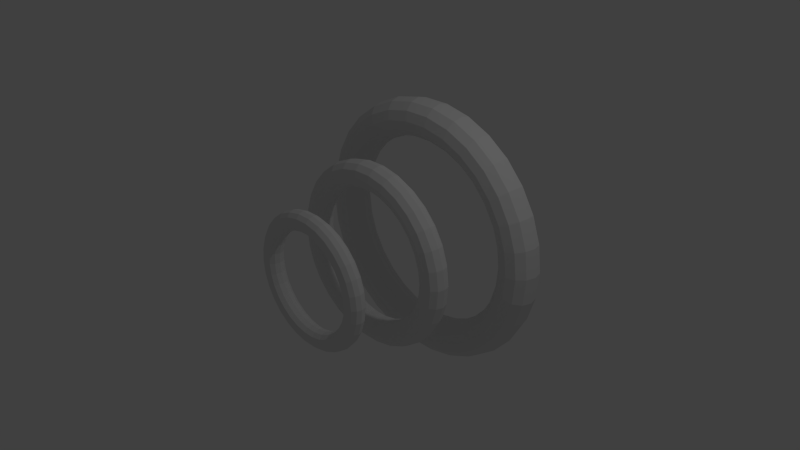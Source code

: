 # Source: sound.blend  (saved by Blender 2.76.0; exported with 4.5.12 LTS)
import bpy
from mathutils import Matrix  # noqa: F401  (used for matrix-valued properties, if any)

bpy.ops.wm.read_factory_settings(use_empty=True)
scene = bpy.context.scene
scene.name = 'Scene'

# ---- collections
col_collection_1 = bpy.data.collections.new('Collection 1'); scene.collection.children.link(col_collection_1)

# ---- world
world_world = bpy.data.worlds.new('World'); scene.world = world_world
world_world.color = (0.05088, 0.05088, 0.05088)
world_world.use_sun_shadow = False
world_world.sun_shadow_jitter_overblur = 0.0
world_world.cycles.sampling_method = 'MANUAL'
world_world.cycles.sample_map_resolution = 256

# ---- cameras
cam_camera = bpy.data.cameras.new('Camera')
cam_camera.clip_end = 100.0
cam_camera.lens = 35.0
cam_camera.sensor_width = 32.0
cam_camera.sensor_height = 18.0
cam_camera.ortho_scale = 7.314
cam_camera.dof.focus_distance = 0.0
cam_camera.dof.aperture_fstop = 128.0

# ---- lights
light_lamp = bpy.data.lights.new('Lamp', 'POINT')
light_lamp.transmission_factor = 0.0
light_lamp.cutoff_distance = 30.0
light_lamp.energy = 100.0
light_lamp.shadow_buffer_clip_start = 1.001
light_lamp.shadow_soft_size = 0.1
light_lamp.shadow_maximum_resolution = 0.006
light_lamp.use_absolute_resolution = True
light_lamp.cycles.use_multiple_importance_sampling = False

# ---- meshes
me_torus = bpy.data.meshes.new('Torus')
me_torus.from_pydata([(1.84, -3.258e-07, -2.0), (1.805, -3.258e-07, -1.87), (1.71, -3.258e-07, -1.775), (1.58, -3.258e-07, -1.74), (1.45, -3.258e-07, -1.775), (1.355, -3.258e-07, -1.87), (1.32, -3.258e-07, -2.0), (1.355, -3.258e-07, -2.13), (1.45, -3.258e-07, -2.225), (1.58, -3.258e-07, -2.26), (1.71, -3.258e-07, -2.225), (1.805, -3.258e-07, -2.13), (1.8, 0.3826, -2.0), (1.766, 0.3753, -1.87), (1.673, 0.3555, -1.775), (1.545, 0.3285, -1.74), (1.418, 0.3015, -1.775), (1.325, 0.2817, -1.87), (1.291, 0.2744, -2.0), (1.325, 0.2817, -2.13), (1.418, 0.3015, -2.225), (1.545, 0.3285, -2.26), (1.673, 0.3555, -2.225), (1.766, 0.3753, -2.13), (1.681, 0.7484, -2.0), (1.649, 0.7342, -1.87), (1.562, 0.6955, -1.775), (1.443, 0.6426, -1.74), (1.325, 0.5898, -1.775), (1.238, 0.5511, -1.87), (1.206, 0.5369, -2.0), (1.238, 0.5511, -2.13), (1.325, 0.5898, -2.225), (1.443, 0.6426, -2.26), (1.562, 0.6955, -2.225), (1.649, 0.7342, -2.13), (1.489, 1.082, -2.0), (1.46, 1.061, -1.87), (1.383, 1.005, -1.775), (1.278, 0.9287, -1.74), (1.173, 0.8523, -1.775), (1.096, 0.7964, -1.87), (1.068, 0.7759, -2.0), (1.096, 0.7964, -2.13), (1.173, 0.8523, -2.225), (1.278, 0.9287, -2.26), (1.383, 1.005, -2.225), (1.46, 1.061, -2.13), (1.231, 1.367, -2.0), (1.208, 1.342, -1.87), (1.144, 1.271, -1.775), (1.057, 1.174, -1.74), (0.9702, 1.078, -1.775), (0.9066, 1.007, -1.87), (0.8833, 0.981, -2.0), (0.9066, 1.007, -2.13), (0.9702, 1.078, -2.225), (1.057, 1.174, -2.26), (1.144, 1.271, -2.225), (1.208, 1.342, -2.13), (0.92, 1.593, -2.0), (0.9026, 1.563, -1.87), (0.855, 1.481, -1.775), (0.79, 1.368, -1.74), (0.725, 1.256, -1.775), (0.6774, 1.173, -1.87), (0.66, 1.143, -2.0), (0.6774, 1.173, -2.13), (0.725, 1.256, -2.225), (0.79, 1.368, -2.26), (0.855, 1.481, -2.225), (0.9026, 1.563, -2.13), (0.5686, 1.75, -2.0), (0.5578, 1.717, -1.87), (0.5284, 1.626, -1.775), (0.4882, 1.503, -1.74), (0.4481, 1.379, -1.775), (0.4187, 1.289, -1.87), (0.4079, 1.255, -2.0), (0.4187, 1.289, -2.13), (0.4481, 1.379, -2.225), (0.4882, 1.503, -2.26), (0.5284, 1.626, -2.225), (0.5578, 1.717, -2.13), (0.1923, 1.83, -2.0), (0.1887, 1.795, -1.87), (0.1787, 1.701, -1.775), (0.1652, 1.571, -1.74), (0.1516, 1.442, -1.775), (0.1416, 1.347, -1.87), (0.138, 1.313, -2.0), (0.1416, 1.347, -2.13), (0.1516, 1.442, -2.225), (0.1652, 1.571, -2.26), (0.1787, 1.701, -2.225), (0.1887, 1.795, -2.13), (-0.1923, 1.83, -2.0), (-0.1887, 1.795, -1.87), (-0.1787, 1.701, -1.775), (-0.1652, 1.571, -1.74), (-0.1516, 1.442, -1.775), (-0.1416, 1.347, -1.87), (-0.138, 1.313, -2.0), (-0.1416, 1.347, -2.13), (-0.1516, 1.442, -2.225), (-0.1652, 1.571, -2.26), (-0.1787, 1.701, -2.225), (-0.1887, 1.795, -2.13), (-0.5686, 1.75, -2.0), (-0.5578, 1.717, -1.87), (-0.5284, 1.626, -1.775), (-0.4882, 1.503, -1.74), (-0.4481, 1.379, -1.775), (-0.4187, 1.289, -1.87), (-0.4079, 1.255, -2.0), (-0.4187, 1.289, -2.13), (-0.4481, 1.379, -2.225), (-0.4882, 1.503, -2.26), (-0.5284, 1.626, -2.225), (-0.5578, 1.717, -2.13), (-0.92, 1.593, -2.0), (-0.9026, 1.563, -1.87), (-0.855, 1.481, -1.775), (-0.79, 1.368, -1.74), (-0.725, 1.256, -1.775), (-0.6774, 1.173, -1.87), (-0.66, 1.143, -2.0), (-0.6774, 1.173, -2.13), (-0.725, 1.256, -2.225), (-0.79, 1.368, -2.26), (-0.855, 1.481, -2.225), (-0.9026, 1.563, -2.13), (-1.231, 1.367, -2.0), (-1.208, 1.342, -1.87), (-1.144, 1.271, -1.775), (-1.057, 1.174, -1.74), (-0.9702, 1.078, -1.775), (-0.9066, 1.007, -1.87), (-0.8833, 0.981, -2.0), (-0.9066, 1.007, -2.13), (-0.9702, 1.078, -2.225), (-1.057, 1.174, -2.26), (-1.144, 1.271, -2.225), (-1.208, 1.342, -2.13), (-1.489, 1.082, -2.0), (-1.46, 1.061, -1.87), (-1.383, 1.005, -1.775), (-1.278, 0.9287, -1.74), (-1.173, 0.8523, -1.775), (-1.096, 0.7964, -1.87), (-1.068, 0.7759, -2.0), (-1.096, 0.7964, -2.13), (-1.173, 0.8523, -2.225), (-1.278, 0.9287, -2.26), (-1.383, 1.005, -2.225), (-1.46, 1.061, -2.13), (-1.681, 0.7484, -2.0), (-1.649, 0.7342, -1.87), (-1.562, 0.6955, -1.775), (-1.443, 0.6426, -1.74), (-1.325, 0.5898, -1.775), (-1.238, 0.5511, -1.87), (-1.206, 0.5369, -2.0), (-1.238, 0.5511, -2.13), (-1.325, 0.5898, -2.225), (-1.443, 0.6426, -2.26), (-1.562, 0.6955, -2.225), (-1.649, 0.7342, -2.13), (-1.8, 0.3826, -2.0), (-1.766, 0.3753, -1.87), (-1.673, 0.3555, -1.775), (-1.545, 0.3285, -1.74), (-1.418, 0.3015, -1.775), (-1.325, 0.2817, -1.87), (-1.291, 0.2744, -2.0), (-1.325, 0.2817, -2.13), (-1.418, 0.3015, -2.225), (-1.545, 0.3285, -2.26), (-1.673, 0.3555, -2.225), (-1.766, 0.3753, -2.13), (-1.84, -1.65e-07, -2.0), (-1.805, -1.68e-07, -1.87), (-1.71, -1.763e-07, -1.775), (-1.58, -1.877e-07, -1.74), (-1.45, -1.991e-07, -1.775), (-1.355, -2.074e-07, -1.87), (-1.32, -2.104e-07, -2.0), (-1.355, -2.074e-07, -2.13), (-1.45, -1.991e-07, -2.225), (-1.58, -1.877e-07, -2.26), (-1.71, -1.763e-07, -2.225), (-1.805, -1.68e-07, -2.13), (-1.8, -0.3826, -2.0), (-1.766, -0.3753, -1.87), (-1.673, -0.3555, -1.775), (-1.545, -0.3285, -1.74), (-1.418, -0.3015, -1.775), (-1.325, -0.2817, -1.87), (-1.291, -0.2744, -2.0), (-1.325, -0.2817, -2.13), (-1.418, -0.3015, -2.225), (-1.545, -0.3285, -2.26), (-1.673, -0.3555, -2.225), (-1.766, -0.3753, -2.13), (-1.681, -0.7484, -2.0), (-1.649, -0.7342, -1.87), (-1.562, -0.6955, -1.775), (-1.443, -0.6426, -1.74), (-1.325, -0.5898, -1.775), (-1.238, -0.5511, -1.87), (-1.206, -0.5369, -2.0), (-1.238, -0.5511, -2.13), (-1.325, -0.5898, -2.225), (-1.443, -0.6426, -2.26), (-1.562, -0.6955, -2.225), (-1.649, -0.7342, -2.13), (-1.489, -1.082, -2.0), (-1.46, -1.061, -1.87), (-1.383, -1.005, -1.775), (-1.278, -0.9287, -1.74), (-1.173, -0.8523, -1.775), (-1.096, -0.7964, -1.87), (-1.068, -0.7759, -2.0), (-1.096, -0.7964, -2.13), (-1.173, -0.8523, -2.225), (-1.278, -0.9287, -2.26), (-1.383, -1.005, -2.225), (-1.46, -1.061, -2.13), (-1.231, -1.367, -2.0), (-1.208, -1.342, -1.87), (-1.144, -1.271, -1.775), (-1.057, -1.174, -1.74), (-0.9702, -1.078, -1.775), (-0.9066, -1.007, -1.87), (-0.8833, -0.981, -2.0), (-0.9066, -1.007, -2.13), (-0.9702, -1.078, -2.225), (-1.057, -1.174, -2.26), (-1.144, -1.271, -2.225), (-1.208, -1.342, -2.13), (-0.92, -1.593, -2.0), (-0.9026, -1.563, -1.87), (-0.855, -1.481, -1.775), (-0.79, -1.368, -1.74), (-0.725, -1.256, -1.775), (-0.6774, -1.173, -1.87), (-0.66, -1.143, -2.0), (-0.6774, -1.173, -2.13), (-0.725, -1.256, -2.225), (-0.79, -1.368, -2.26), (-0.855, -1.481, -2.225), (-0.9026, -1.563, -2.13), (-0.5686, -1.75, -2.0), (-0.5578, -1.717, -1.87), (-0.5284, -1.626, -1.775), (-0.4882, -1.503, -1.74), (-0.4481, -1.379, -1.775), (-0.4187, -1.289, -1.87), (-0.4079, -1.255, -2.0), (-0.4187, -1.289, -2.13), (-0.4481, -1.379, -2.225), (-0.4882, -1.503, -2.26), (-0.5284, -1.626, -2.225), (-0.5578, -1.717, -2.13), (-0.1923, -1.83, -2.0), (-0.1887, -1.795, -1.87), (-0.1787, -1.701, -1.775), (-0.1652, -1.571, -1.74), (-0.1516, -1.442, -1.775), (-0.1416, -1.347, -1.87), (-0.138, -1.313, -2.0), (-0.1416, -1.347, -2.13), (-0.1516, -1.442, -2.225), (-0.1652, -1.571, -2.26), (-0.1787, -1.701, -2.225), (-0.1887, -1.795, -2.13), (0.1923, -1.83, -2.0), (0.1887, -1.795, -1.87), (0.1787, -1.701, -1.775), (0.1652, -1.571, -1.74), (0.1516, -1.442, -1.775), (0.1416, -1.347, -1.87), (0.138, -1.313, -2.0), (0.1416, -1.347, -2.13), (0.1516, -1.442, -2.225), (0.1652, -1.571, -2.26), (0.1787, -1.701, -2.225), (0.1887, -1.795, -2.13), (0.5686, -1.75, -2.0), (0.5578, -1.717, -1.87), (0.5284, -1.626, -1.775), (0.4882, -1.503, -1.74), (0.4481, -1.379, -1.775), (0.4187, -1.289, -1.87), (0.4079, -1.255, -2.0), (0.4187, -1.289, -2.13), (0.4481, -1.379, -2.225), (0.4882, -1.503, -2.26), (0.5284, -1.626, -2.225), (0.5578, -1.717, -2.13), (0.92, -1.593, -2.0), (0.9026, -1.563, -1.87), (0.855, -1.481, -1.775), (0.79, -1.368, -1.74), (0.725, -1.256, -1.775), (0.6774, -1.173, -1.87), (0.66, -1.143, -2.0), (0.6774, -1.173, -2.13), (0.725, -1.256, -2.225), (0.79, -1.368, -2.26), (0.855, -1.481, -2.225), (0.9026, -1.563, -2.13), (1.231, -1.367, -2.0), (1.208, -1.342, -1.87), (1.144, -1.271, -1.775), (1.057, -1.174, -1.74), (0.9702, -1.078, -1.775), (0.9066, -1.007, -1.87), (0.8833, -0.981, -2.0), (0.9066, -1.007, -2.13), (0.9702, -1.078, -2.225), (1.057, -1.174, -2.26), (1.144, -1.271, -2.225), (1.208, -1.342, -2.13), (1.489, -1.082, -2.0), (1.46, -1.061, -1.87), (1.383, -1.005, -1.775), (1.278, -0.9287, -1.74), (1.173, -0.8523, -1.775), (1.096, -0.7964, -1.87), (1.068, -0.7759, -2.0), (1.096, -0.7964, -2.13), (1.173, -0.8523, -2.225), (1.278, -0.9287, -2.26), (1.383, -1.005, -2.225), (1.46, -1.061, -2.13), (1.681, -0.7484, -2.0), (1.649, -0.7342, -1.87), (1.562, -0.6955, -1.775), (1.443, -0.6426, -1.74), (1.325, -0.5898, -1.775), (1.238, -0.5511, -1.87), (1.206, -0.5369, -2.0), (1.238, -0.5511, -2.13), (1.325, -0.5898, -2.225), (1.443, -0.6426, -2.26), (1.562, -0.6955, -2.225), (1.649, -0.7342, -2.13), (1.8, -0.3826, -2.0), (1.766, -0.3753, -1.87), (1.673, -0.3555, -1.775), (1.545, -0.3285, -1.74), (1.418, -0.3015, -1.775), (1.325, -0.2817, -1.87), (1.291, -0.2744, -2.0), (1.325, -0.2817, -2.13), (1.418, -0.3015, -2.225), (1.545, -0.3285, -2.26), (1.673, -0.3555, -2.225), (1.766, -0.3753, -2.13), (1.27, -1.629e-07, -1.0), (1.246, -1.629e-07, -0.9103), (1.18, -1.629e-07, -0.8446), (1.09, -1.629e-07, -0.8206), (1.001, -1.629e-07, -0.8446), (0.9348, -1.629e-07, -0.9103), (0.9108, -1.629e-07, -1.0), (0.9348, -1.629e-07, -1.09), (1.001, -1.629e-07, -1.155), (1.09, -1.629e-07, -1.179), (1.18, -1.629e-07, -1.155), (1.246, -1.629e-07, -1.09), (1.242, 0.264, -1.0), (1.218, 0.259, -0.9103), (1.154, 0.2453, -0.8446), (1.066, 0.2267, -0.8206), (0.9786, 0.208, -0.8446), (0.9144, 0.1944, -0.9103), (0.8909, 0.1894, -1.0), (0.9144, 0.1944, -1.09), (0.9786, 0.208, -1.155), (1.066, 0.2267, -1.179), (1.154, 0.2453, -1.155), (1.218, 0.259, -1.09), (1.16, 0.5164, -1.0), (1.138, 0.5066, -0.9103), (1.078, 0.4799, -0.8446), (0.9959, 0.4434, -0.8206), (0.914, 0.4069, -0.8446), (0.854, 0.3802, -0.9103), (0.8321, 0.3705, -1.0), (0.854, 0.3802, -1.09), (0.914, 0.4069, -1.155), (0.9959, 0.4434, -1.179), (1.078, 0.4799, -1.155), (1.138, 0.5066, -1.09), (1.027, 0.7463, -1.0), (1.008, 0.7321, -0.9103), (0.9546, 0.6935, -0.8446), (0.882, 0.6408, -0.8206), (0.8094, 0.5881, -0.8446), (0.7563, 0.5495, -0.9103), (0.7369, 0.5354, -1.0), (0.7563, 0.5495, -1.09), (0.8094, 0.5881, -1.155), (0.882, 0.6408, -1.179), (0.9546, 0.6935, -1.155), (1.008, 0.7321, -1.09), (0.8495, 0.9435, -1.0), (0.8334, 0.9256, -0.9103), (0.7895, 0.8768, -0.8446), (0.7295, 0.8102, -0.8206), (0.6695, 0.7435, -0.8446), (0.6255, 0.6947, -0.9103), (0.6094, 0.6769, -1.0), (0.6255, 0.6947, -1.09), (0.6695, 0.7435, -1.155), (0.7295, 0.8102, -1.179), (0.7895, 0.8768, -1.155), (0.8334, 0.9256, -1.09), (0.6348, 1.1, -1.0), (0.6228, 1.079, -0.9103), (0.59, 1.022, -0.8446), (0.5451, 0.9441, -0.8206), (0.5003, 0.8665, -0.8446), (0.4674, 0.8096, -0.9103), (0.4554, 0.7888, -1.0), (0.4674, 0.8096, -1.09), (0.5003, 0.8665, -1.155), (0.5451, 0.9441, -1.179), (0.59, 1.022, -1.155), (0.6228, 1.079, -1.09), (0.3923, 1.207, -1.0), (0.3849, 1.185, -0.9103), (0.3646, 1.122, -0.8446), (0.3369, 1.037, -0.8206), (0.3092, 0.9515, -0.8446), (0.2889, 0.8891, -0.9103), (0.2815, 0.8662, -1.0), (0.2889, 0.8891, -1.09), (0.3092, 0.9515, -1.155), (0.3369, 1.037, -1.179), (0.3646, 1.122, -1.155), (0.3849, 1.185, -1.09), (0.1327, 1.263, -1.0), (0.1302, 1.239, -0.9103), (0.1233, 1.173, -0.8446), (0.114, 1.084, -0.8206), (0.1046, 0.995, -0.8446), (0.09772, 0.9297, -0.9103), (0.0952, 0.9058, -1.0), (0.09772, 0.9297, -1.09), (0.1046, 0.995, -1.155), (0.114, 1.084, -1.179), (0.1233, 1.173, -1.155), (0.1302, 1.239, -1.09), (-0.1327, 1.263, -1.0), (-0.1302, 1.239, -0.9103), (-0.1233, 1.173, -0.8446), (-0.114, 1.084, -0.8206), (-0.1046, 0.995, -0.8446), (-0.09772, 0.9297, -0.9103), (-0.0952, 0.9058, -1.0), (-0.09772, 0.9297, -1.09), (-0.1046, 0.995, -1.155), (-0.114, 1.084, -1.179), (-0.1233, 1.173, -1.155), (-0.1302, 1.239, -1.09), (-0.3923, 1.207, -1.0), (-0.3849, 1.185, -0.9103), (-0.3646, 1.122, -0.8446), (-0.3369, 1.037, -0.8206), (-0.3092, 0.9515, -0.8446), (-0.2889, 0.8891, -0.9103), (-0.2815, 0.8662, -1.0), (-0.2889, 0.8891, -1.09), (-0.3092, 0.9515, -1.155), (-0.3369, 1.037, -1.179), (-0.3646, 1.122, -1.155), (-0.3849, 1.185, -1.09), (-0.6348, 1.1, -1.0), (-0.6228, 1.079, -0.9103), (-0.59, 1.022, -0.8446), (-0.5451, 0.9441, -0.8206), (-0.5003, 0.8665, -0.8446), (-0.4674, 0.8096, -0.9103), (-0.4554, 0.7888, -1.0), (-0.4674, 0.8096, -1.09), (-0.5003, 0.8665, -1.155), (-0.5451, 0.9441, -1.179), (-0.59, 1.022, -1.155), (-0.6228, 1.079, -1.09), (-0.8495, 0.9435, -1.0), (-0.8334, 0.9256, -0.9103), (-0.7895, 0.8768, -0.8446), (-0.7295, 0.8102, -0.8206), (-0.6695, 0.7435, -0.8446), (-0.6255, 0.6947, -0.9103), (-0.6094, 0.6769, -1.0), (-0.6255, 0.6947, -1.09), (-0.6695, 0.7435, -1.155), (-0.7295, 0.8102, -1.179), (-0.7895, 0.8768, -1.155), (-0.8334, 0.9256, -1.09), (-1.027, 0.7463, -1.0), (-1.008, 0.7321, -0.9103), (-0.9546, 0.6935, -0.8446), (-0.882, 0.6408, -0.8206), (-0.8094, 0.5881, -0.8446), (-0.7563, 0.5495, -0.9103), (-0.7369, 0.5354, -1.0), (-0.7563, 0.5495, -1.09), (-0.8094, 0.5881, -1.155), (-0.882, 0.6408, -1.179), (-0.9546, 0.6935, -1.155), (-1.008, 0.7321, -1.09), (-1.16, 0.5164, -1.0), (-1.138, 0.5066, -0.9103), (-1.078, 0.4799, -0.8446), (-0.9959, 0.4434, -0.8206), (-0.914, 0.4069, -0.8446), (-0.854, 0.3802, -0.9103), (-0.8321, 0.3705, -1.0), (-0.854, 0.3802, -1.09), (-0.914, 0.4069, -1.155), (-0.9959, 0.4434, -1.179), (-1.078, 0.4799, -1.155), (-1.138, 0.5066, -1.09), (-1.242, 0.264, -1.0), (-1.218, 0.259, -0.9103), (-1.154, 0.2453, -0.8446), (-1.066, 0.2267, -0.8206), (-0.9786, 0.208, -0.8446), (-0.9144, 0.1944, -0.9103), (-0.8909, 0.1894, -1.0), (-0.9144, 0.1944, -1.09), (-0.9786, 0.208, -1.155), (-1.066, 0.2267, -1.179), (-1.154, 0.2453, -1.155), (-1.218, 0.259, -1.09), (-1.27, -5.193e-08, -1.0), (-1.246, -5.403e-08, -0.9103), (-1.18, -5.977e-08, -0.8446), (-1.09, -6.761e-08, -0.8206), (-1.001, -7.545e-08, -0.8446), (-0.9348, -8.119e-08, -0.9103), (-0.9108, -8.33e-08, -1.0), (-0.9348, -8.119e-08, -1.09), (-1.001, -7.545e-08, -1.155), (-1.09, -6.761e-08, -1.179), (-1.18, -5.977e-08, -1.155), (-1.246, -5.403e-08, -1.09), (-1.242, -0.264, -1.0), (-1.218, -0.259, -0.9103), (-1.154, -0.2453, -0.8446), (-1.066, -0.2267, -0.8206), (-0.9786, -0.208, -0.8446), (-0.9144, -0.1944, -0.9103), (-0.8909, -0.1894, -1.0), (-0.9144, -0.1944, -1.09), (-0.9786, -0.208, -1.155), (-1.066, -0.2267, -1.179), (-1.154, -0.2453, -1.155), (-1.218, -0.259, -1.09), (-1.16, -0.5164, -1.0), (-1.138, -0.5066, -0.9103), (-1.078, -0.4799, -0.8446), (-0.9959, -0.4434, -0.8206), (-0.914, -0.4069, -0.8446), (-0.854, -0.3802, -0.9103), (-0.8321, -0.3705, -1.0), (-0.854, -0.3802, -1.09), (-0.914, -0.4069, -1.155), (-0.9959, -0.4434, -1.179), (-1.078, -0.4799, -1.155), (-1.138, -0.5066, -1.09), (-1.027, -0.7463, -1.0), (-1.008, -0.7321, -0.9103), (-0.9546, -0.6935, -0.8446), (-0.882, -0.6408, -0.8206), (-0.8094, -0.5881, -0.8446), (-0.7563, -0.5495, -0.9103), (-0.7369, -0.5354, -1.0), (-0.7563, -0.5495, -1.09), (-0.8094, -0.5881, -1.155), (-0.882, -0.6408, -1.179), (-0.9546, -0.6935, -1.155), (-1.008, -0.7321, -1.09), (-0.8495, -0.9435, -1.0), (-0.8334, -0.9256, -0.9103), (-0.7895, -0.8768, -0.8446), (-0.7295, -0.8102, -0.8206), (-0.6695, -0.7435, -0.8446), (-0.6255, -0.6947, -0.9103), (-0.6094, -0.6769, -1.0), (-0.6255, -0.6947, -1.09), (-0.6695, -0.7435, -1.155), (-0.7295, -0.8102, -1.179), (-0.7895, -0.8768, -1.155), (-0.8334, -0.9256, -1.09), (-0.6348, -1.1, -1.0), (-0.6228, -1.079, -0.9103), (-0.59, -1.022, -0.8446), (-0.5451, -0.9441, -0.8206), (-0.5003, -0.8665, -0.8446), (-0.4674, -0.8096, -0.9103), (-0.4554, -0.7888, -1.0), (-0.4674, -0.8096, -1.09), (-0.5003, -0.8665, -1.155), (-0.5451, -0.9441, -1.179), (-0.59, -1.022, -1.155), (-0.6228, -1.079, -1.09), (-0.3923, -1.207, -1.0), (-0.3849, -1.185, -0.9103), (-0.3646, -1.122, -0.8446), (-0.3369, -1.037, -0.8206), (-0.3092, -0.9515, -0.8446), (-0.2889, -0.8891, -0.9103), (-0.2815, -0.8662, -1.0), (-0.2889, -0.8891, -1.09), (-0.3092, -0.9515, -1.155), (-0.3369, -1.037, -1.179), (-0.3646, -1.122, -1.155), (-0.3849, -1.185, -1.09), (-0.1327, -1.263, -1.0), (-0.1302, -1.239, -0.9103), (-0.1233, -1.173, -0.8446), (-0.114, -1.084, -0.8206), (-0.1046, -0.995, -0.8446), (-0.09772, -0.9297, -0.9103), (-0.0952, -0.9058, -1.0), (-0.09772, -0.9297, -1.09), (-0.1046, -0.995, -1.155), (-0.114, -1.084, -1.179), (-0.1233, -1.173, -1.155), (-0.1302, -1.239, -1.09), (0.1327, -1.263, -1.0), (0.1302, -1.239, -0.9103), (0.1233, -1.173, -0.8446), (0.114, -1.084, -0.8206), (0.1046, -0.995, -0.8446), (0.09772, -0.9297, -0.9103), (0.0952, -0.9058, -1.0), (0.09772, -0.9297, -1.09), (0.1046, -0.995, -1.155), (0.114, -1.084, -1.179), (0.1233, -1.173, -1.155), (0.1302, -1.239, -1.09), (0.3923, -1.207, -1.0), (0.3849, -1.185, -0.9103), (0.3646, -1.122, -0.8446), (0.3369, -1.037, -0.8206), (0.3092, -0.9515, -0.8446), (0.2889, -0.8891, -0.9103), (0.2815, -0.8662, -1.0), (0.2889, -0.8891, -1.09), (0.3092, -0.9515, -1.155), (0.3369, -1.037, -1.179), (0.3646, -1.122, -1.155), (0.3849, -1.185, -1.09), (0.6348, -1.1, -1.0), (0.6228, -1.079, -0.9103), (0.59, -1.022, -0.8446), (0.5451, -0.9441, -0.8206), (0.5003, -0.8665, -0.8446), (0.4674, -0.8096, -0.9103), (0.4554, -0.7888, -1.0), (0.4674, -0.8096, -1.09), (0.5003, -0.8665, -1.155), (0.5451, -0.9441, -1.179), (0.59, -1.022, -1.155), (0.6228, -1.079, -1.09), (0.8495, -0.9435, -1.0), (0.8334, -0.9256, -0.9103), (0.7895, -0.8768, -0.8446), (0.7295, -0.8102, -0.8206), (0.6695, -0.7435, -0.8446), (0.6255, -0.6947, -0.9103), (0.6094, -0.6769, -1.0), (0.6255, -0.6947, -1.09), (0.6695, -0.7435, -1.155), (0.7295, -0.8102, -1.179), (0.7895, -0.8768, -1.155), (0.8334, -0.9256, -1.09), (1.027, -0.7463, -1.0), (1.008, -0.7321, -0.9103), (0.9546, -0.6935, -0.8446), (0.882, -0.6408, -0.8206), (0.8094, -0.5881, -0.8446), (0.7563, -0.5495, -0.9103), (0.7369, -0.5354, -1.0), (0.7563, -0.5495, -1.09), (0.8094, -0.5881, -1.155), (0.882, -0.6408, -1.179), (0.9546, -0.6935, -1.155), (1.008, -0.7321, -1.09), (1.16, -0.5164, -1.0), (1.138, -0.5066, -0.9103), (1.078, -0.4799, -0.8446), (0.9959, -0.4434, -0.8206), (0.914, -0.4069, -0.8446), (0.854, -0.3802, -0.9103), (0.8321, -0.3705, -1.0), (0.854, -0.3802, -1.09), (0.914, -0.4069, -1.155), (0.9959, -0.4434, -1.179), (1.078, -0.4799, -1.155), (1.138, -0.5066, -1.09), (1.242, -0.264, -1.0), (1.218, -0.259, -0.9103), (1.154, -0.2453, -0.8446), (1.066, -0.2267, -0.8206), (0.9786, -0.208, -0.8446), (0.9144, -0.1944, -0.9103), (0.8909, -0.1894, -1.0), (0.9144, -0.1944, -1.09), (0.9786, -0.208, -1.155), (1.066, -0.2267, -1.179), (1.154, -0.2453, -1.155), (1.218, -0.259, -1.09), (0.92, 0.0, 0.0), (0.9026, 0.0, 0.065), (0.855, 0.0, 0.1126), (0.79, 0.0, 0.13), (0.725, 0.0, 0.1126), (0.6774, 0.0, 0.065), (0.66, 0.0, 1.592e-17), (0.6774, 0.0, -0.065), (0.725, 0.0, -0.1126), (0.79, 0.0, -0.13), (0.855, 0.0, -0.1126), (0.9026, 0.0, -0.065), (0.8999, 0.1913, 0.0), (0.8829, 0.1877, 0.065), (0.8363, 0.1778, 0.1126), (0.7727, 0.1643, 0.13), (0.7092, 0.1507, 0.1126), (0.6626, 0.1408, 0.065), (0.6456, 0.1372, 1.592e-17), (0.6626, 0.1408, -0.065), (0.7092, 0.1507, -0.1126), (0.7727, 0.1643, -0.13), (0.8363, 0.1778, -0.1126), (0.8829, 0.1877, -0.065), (0.8405, 0.3742, 0.0), (0.8246, 0.3671, 0.065), (0.7811, 0.3478, 0.1126), (0.7217, 0.3213, 0.13), (0.6623, 0.2949, 0.1126), (0.6189, 0.2755, 0.065), (0.6029, 0.2684, 1.592e-17), (0.6189, 0.2755, -0.065), (0.6623, 0.2949, -0.1126), (0.7217, 0.3213, -0.13), (0.7811, 0.3478, -0.1126), (0.8246, 0.3671, -0.065), (0.7443, 0.5408, 0.0), (0.7302, 0.5305, 0.065), (0.6917, 0.5026, 0.1126), (0.6391, 0.4644, 0.13), (0.5865, 0.4261, 0.1126), (0.548, 0.3982, 0.065), (0.534, 0.3879, 1.592e-17), (0.548, 0.3982, -0.065), (0.5865, 0.4261, -0.1126), (0.6391, 0.4644, -0.13), (0.6917, 0.5026, -0.1126), (0.7302, 0.5305, -0.065), (0.6156, 0.6837, 0.0), (0.6039, 0.6708, 0.065), (0.5721, 0.6354, 0.1126), (0.5286, 0.5871, 0.13), (0.4851, 0.5388, 0.1126), (0.4533, 0.5034, 0.065), (0.4416, 0.4905, 1.592e-17), (0.4533, 0.5034, -0.065), (0.4851, 0.5388, -0.1126), (0.5286, 0.5871, -0.13), (0.5721, 0.6354, -0.1126), (0.6039, 0.6708, -0.065), (0.46, 0.7967, 0.0), (0.4513, 0.7817, 0.065), (0.4275, 0.7405, 0.1126), (0.395, 0.6842, 0.13), (0.3625, 0.6279, 0.1126), (0.3387, 0.5867, 0.065), (0.33, 0.5716, 1.592e-17), (0.3387, 0.5867, -0.065), (0.3625, 0.6279, -0.1126), (0.395, 0.6842, -0.13), (0.4275, 0.7405, -0.1126), (0.4513, 0.7817, -0.065), (0.2843, 0.875, 0.0), (0.2789, 0.8584, 0.065), (0.2642, 0.8132, 0.1126), (0.2441, 0.7513, 0.13), (0.224, 0.6895, 0.1126), (0.2093, 0.6443, 0.065), (0.204, 0.6277, 1.592e-17), (0.2093, 0.6443, -0.065), (0.224, 0.6895, -0.1126), (0.2441, 0.7513, -0.13), (0.2642, 0.8132, -0.1126), (0.2789, 0.8584, -0.065), (0.09617, 0.915, 0.0), (0.09435, 0.8976, 0.065), (0.08937, 0.8503, 0.1126), (0.08258, 0.7857, 0.13), (0.07578, 0.721, 0.1126), (0.07081, 0.6737, 0.065), (0.06899, 0.6564, 1.592e-17), (0.07081, 0.6737, -0.065), (0.07578, 0.721, -0.1126), (0.08258, 0.7857, -0.13), (0.08937, 0.8503, -0.1126), (0.09435, 0.8976, -0.065), (-0.09617, 0.915, 0.0), (-0.09435, 0.8976, 0.065), (-0.08937, 0.8503, 0.1126), (-0.08258, 0.7857, 0.13), (-0.07578, 0.721, 0.1126), (-0.07081, 0.6737, 0.065), (-0.06899, 0.6564, 1.592e-17), (-0.07081, 0.6737, -0.065), (-0.07578, 0.721, -0.1126), (-0.08258, 0.7857, -0.13), (-0.08937, 0.8503, -0.1126), (-0.09435, 0.8976, -0.065), (-0.2843, 0.875, 0.0), (-0.2789, 0.8584, 0.065), (-0.2642, 0.8132, 0.1126), (-0.2441, 0.7513, 0.13), (-0.224, 0.6895, 0.1126), (-0.2093, 0.6443, 0.065), (-0.204, 0.6277, 1.592e-17), (-0.2093, 0.6443, -0.065), (-0.224, 0.6895, -0.1126), (-0.2441, 0.7513, -0.13), (-0.2642, 0.8132, -0.1126), (-0.2789, 0.8584, -0.065), (-0.46, 0.7967, 0.0), (-0.4513, 0.7817, 0.065), (-0.4275, 0.7405, 0.1126), (-0.395, 0.6842, 0.13), (-0.3625, 0.6279, 0.1126), (-0.3387, 0.5867, 0.065), (-0.33, 0.5716, 1.592e-17), (-0.3387, 0.5867, -0.065), (-0.3625, 0.6279, -0.1126), (-0.395, 0.6842, -0.13), (-0.4275, 0.7405, -0.1126), (-0.4513, 0.7817, -0.065), (-0.6156, 0.6837, 0.0), (-0.6039, 0.6708, 0.065), (-0.5721, 0.6354, 0.1126), (-0.5286, 0.5871, 0.13), (-0.4851, 0.5388, 0.1126), (-0.4533, 0.5034, 0.065), (-0.4416, 0.4905, 1.592e-17), (-0.4533, 0.5034, -0.065), (-0.4851, 0.5388, -0.1126), (-0.5286, 0.5871, -0.13), (-0.5721, 0.6354, -0.1126), (-0.6039, 0.6708, -0.065), (-0.7443, 0.5408, 0.0), (-0.7302, 0.5305, 0.065), (-0.6917, 0.5026, 0.1126), (-0.6391, 0.4644, 0.13), (-0.5865, 0.4261, 0.1126), (-0.548, 0.3982, 0.065), (-0.534, 0.3879, 1.592e-17), (-0.548, 0.3982, -0.065), (-0.5865, 0.4261, -0.1126), (-0.6391, 0.4644, -0.13), (-0.6917, 0.5026, -0.1126), (-0.7302, 0.5305, -0.065), (-0.8405, 0.3742, 0.0), (-0.8246, 0.3671, 0.065), (-0.7811, 0.3478, 0.1126), (-0.7217, 0.3213, 0.13), (-0.6623, 0.2949, 0.1126), (-0.6189, 0.2755, 0.065), (-0.6029, 0.2684, 1.592e-17), (-0.6189, 0.2755, -0.065), (-0.6623, 0.2949, -0.1126), (-0.7217, 0.3213, -0.13), (-0.7811, 0.3478, -0.1126), (-0.8246, 0.3671, -0.065), (-0.8999, 0.1913, 0.0), (-0.8829, 0.1877, 0.065), (-0.8363, 0.1778, 0.1126), (-0.7727, 0.1643, 0.13), (-0.7092, 0.1507, 0.1126), (-0.6626, 0.1408, 0.065), (-0.6456, 0.1372, 1.592e-17), (-0.6626, 0.1408, -0.065), (-0.7092, 0.1507, -0.1126), (-0.7727, 0.1643, -0.13), (-0.8363, 0.1778, -0.1126), (-0.8829, 0.1877, -0.065), (-0.92, 8.043e-08, 0.0), (-0.9026, 7.891e-08, 0.065), (-0.855, 7.475e-08, 0.1126), (-0.79, 6.906e-08, 0.13), (-0.725, 6.338e-08, 0.1126), (-0.6774, 5.922e-08, 0.065), (-0.66, 5.77e-08, 1.592e-17), (-0.6774, 5.922e-08, -0.065), (-0.725, 6.338e-08, -0.1126), (-0.79, 6.906e-08, -0.13), (-0.855, 7.475e-08, -0.1126), (-0.9026, 7.891e-08, -0.065), (-0.8999, -0.1913, 0.0), (-0.8829, -0.1877, 0.065), (-0.8363, -0.1778, 0.1126), (-0.7727, -0.1643, 0.13), (-0.7092, -0.1507, 0.1126), (-0.6626, -0.1408, 0.065), (-0.6456, -0.1372, 1.592e-17), (-0.6626, -0.1408, -0.065), (-0.7092, -0.1507, -0.1126), (-0.7727, -0.1643, -0.13), (-0.8363, -0.1778, -0.1126), (-0.8829, -0.1877, -0.065), (-0.8405, -0.3742, 0.0), (-0.8246, -0.3671, 0.065), (-0.7811, -0.3478, 0.1126), (-0.7217, -0.3213, 0.13), (-0.6623, -0.2949, 0.1126), (-0.6189, -0.2755, 0.065), (-0.6029, -0.2684, 1.592e-17), (-0.6189, -0.2755, -0.065), (-0.6623, -0.2949, -0.1126), (-0.7217, -0.3213, -0.13), (-0.7811, -0.3478, -0.1126), (-0.8246, -0.3671, -0.065), (-0.7443, -0.5408, 0.0), (-0.7302, -0.5305, 0.065), (-0.6917, -0.5026, 0.1126), (-0.6391, -0.4644, 0.13), (-0.5865, -0.4261, 0.1126), (-0.548, -0.3982, 0.065), (-0.534, -0.3879, 1.592e-17), (-0.548, -0.3982, -0.065), (-0.5865, -0.4261, -0.1126), (-0.6391, -0.4644, -0.13), (-0.6917, -0.5026, -0.1126), (-0.7302, -0.5305, -0.065), (-0.6156, -0.6837, 0.0), (-0.6039, -0.6708, 0.065), (-0.5721, -0.6354, 0.1126), (-0.5286, -0.5871, 0.13), (-0.4851, -0.5388, 0.1126), (-0.4533, -0.5034, 0.065), (-0.4416, -0.4905, 1.592e-17), (-0.4533, -0.5034, -0.065), (-0.4851, -0.5388, -0.1126), (-0.5286, -0.5871, -0.13), (-0.5721, -0.6354, -0.1126), (-0.6039, -0.6708, -0.065), (-0.46, -0.7967, 0.0), (-0.4513, -0.7817, 0.065), (-0.4275, -0.7405, 0.1126), (-0.395, -0.6842, 0.13), (-0.3625, -0.6279, 0.1126), (-0.3387, -0.5867, 0.065), (-0.33, -0.5716, 1.592e-17), (-0.3387, -0.5867, -0.065), (-0.3625, -0.6279, -0.1126), (-0.395, -0.6842, -0.13), (-0.4275, -0.7405, -0.1126), (-0.4513, -0.7817, -0.065), (-0.2843, -0.875, 0.0), (-0.2789, -0.8584, 0.065), (-0.2642, -0.8132, 0.1126), (-0.2441, -0.7513, 0.13), (-0.224, -0.6895, 0.1126), (-0.2093, -0.6443, 0.065), (-0.204, -0.6277, 1.592e-17), (-0.2093, -0.6443, -0.065), (-0.224, -0.6895, -0.1126), (-0.2441, -0.7513, -0.13), (-0.2642, -0.8132, -0.1126), (-0.2789, -0.8584, -0.065), (-0.09617, -0.915, 0.0), (-0.09435, -0.8976, 0.065), (-0.08937, -0.8503, 0.1126), (-0.08258, -0.7857, 0.13), (-0.07578, -0.721, 0.1126), (-0.07081, -0.6737, 0.065), (-0.06899, -0.6564, 1.592e-17), (-0.07081, -0.6737, -0.065), (-0.07578, -0.721, -0.1126), (-0.08258, -0.7857, -0.13), (-0.08937, -0.8503, -0.1126), (-0.09435, -0.8976, -0.065), (0.09617, -0.915, 0.0), (0.09435, -0.8976, 0.065), (0.08937, -0.8503, 0.1126), (0.08258, -0.7857, 0.13), (0.07578, -0.721, 0.1126), (0.07081, -0.6737, 0.065), (0.06899, -0.6564, 1.592e-17), (0.07081, -0.6737, -0.065), (0.07578, -0.721, -0.1126), (0.08258, -0.7857, -0.13), (0.08937, -0.8503, -0.1126), (0.09435, -0.8976, -0.065), (0.2843, -0.875, 0.0), (0.2789, -0.8584, 0.065), (0.2642, -0.8132, 0.1126), (0.2441, -0.7513, 0.13), (0.224, -0.6895, 0.1126), (0.2093, -0.6443, 0.065), (0.204, -0.6277, 1.592e-17), (0.2093, -0.6443, -0.065), (0.224, -0.6895, -0.1126), (0.2441, -0.7513, -0.13), (0.2642, -0.8132, -0.1126), (0.2789, -0.8584, -0.065), (0.46, -0.7967, 0.0), (0.4513, -0.7817, 0.065), (0.4275, -0.7405, 0.1126), (0.395, -0.6842, 0.13), (0.3625, -0.6279, 0.1126), (0.3387, -0.5867, 0.065), (0.33, -0.5716, 1.592e-17), (0.3387, -0.5867, -0.065), (0.3625, -0.6279, -0.1126), (0.395, -0.6842, -0.13), (0.4275, -0.7405, -0.1126), (0.4513, -0.7817, -0.065), (0.6156, -0.6837, 0.0), (0.6039, -0.6708, 0.065), (0.5721, -0.6354, 0.1126), (0.5286, -0.5871, 0.13), (0.4851, -0.5388, 0.1126), (0.4533, -0.5034, 0.065), (0.4416, -0.4905, 1.592e-17), (0.4533, -0.5034, -0.065), (0.4851, -0.5388, -0.1126), (0.5286, -0.5871, -0.13), (0.5721, -0.6354, -0.1126), (0.6039, -0.6708, -0.065), (0.7443, -0.5408, 0.0), (0.7302, -0.5305, 0.065), (0.6917, -0.5026, 0.1126), (0.6391, -0.4644, 0.13), (0.5865, -0.4261, 0.1126), (0.548, -0.3982, 0.065), (0.534, -0.3879, 1.592e-17), (0.548, -0.3982, -0.065), (0.5865, -0.4261, -0.1126), (0.6391, -0.4644, -0.13), (0.6917, -0.5026, -0.1126), (0.7302, -0.5305, -0.065), (0.8405, -0.3742, 0.0), (0.8246, -0.3671, 0.065), (0.7811, -0.3478, 0.1126), (0.7217, -0.3213, 0.13), (0.6623, -0.2949, 0.1126), (0.6189, -0.2755, 0.065), (0.6029, -0.2684, 1.592e-17), (0.6189, -0.2755, -0.065), (0.6623, -0.2949, -0.1126), (0.7217, -0.3213, -0.13), (0.7811, -0.3478, -0.1126), (0.8246, -0.3671, -0.065), (0.8999, -0.1913, 0.0), (0.8829, -0.1877, 0.065), (0.8363, -0.1778, 0.1126), (0.7727, -0.1643, 0.13), (0.7092, -0.1507, 0.1126), (0.6626, -0.1408, 0.065), (0.6456, -0.1372, 1.592e-17), (0.6626, -0.1408, -0.065), (0.7092, -0.1507, -0.1126), (0.7727, -0.1643, -0.13), (0.8363, -0.1778, -0.1126), (0.8829, -0.1877, -0.065)], [], [(0, 12, 13, 1), (1, 13, 14, 2), (2, 14, 15, 3), (3, 15, 16, 4), (4, 16, 17, 5), (5, 17, 18, 6), (6, 18, 19, 7), (7, 19, 20, 8), (8, 20, 21, 9), (9, 21, 22, 10), (10, 22, 23, 11), (0, 11, 23, 12), (12, 24, 25, 13), (13, 25, 26, 14), (14, 26, 27, 15), (15, 27, 28, 16), (16, 28, 29, 17), (17, 29, 30, 18), (18, 30, 31, 19), (19, 31, 32, 20), (20, 32, 33, 21), (21, 33, 34, 22), (22, 34, 35, 23), (23, 35, 24, 12), (24, 36, 37, 25), (25, 37, 38, 26), (26, 38, 39, 27), (27, 39, 40, 28), (28, 40, 41, 29), (29, 41, 42, 30), (30, 42, 43, 31), (31, 43, 44, 32), (32, 44, 45, 33), (33, 45, 46, 34), (34, 46, 47, 35), (35, 47, 36, 24), (36, 48, 49, 37), (37, 49, 50, 38), (38, 50, 51, 39), (39, 51, 52, 40), (40, 52, 53, 41), (41, 53, 54, 42), (42, 54, 55, 43), (43, 55, 56, 44), (44, 56, 57, 45), (45, 57, 58, 46), (46, 58, 59, 47), (47, 59, 48, 36), (48, 60, 61, 49), (49, 61, 62, 50), (50, 62, 63, 51), (51, 63, 64, 52), (52, 64, 65, 53), (53, 65, 66, 54), (54, 66, 67, 55), (55, 67, 68, 56), (56, 68, 69, 57), (57, 69, 70, 58), (58, 70, 71, 59), (59, 71, 60, 48), (60, 72, 73, 61), (61, 73, 74, 62), (62, 74, 75, 63), (63, 75, 76, 64), (64, 76, 77, 65), (65, 77, 78, 66), (66, 78, 79, 67), (67, 79, 80, 68), (68, 80, 81, 69), (69, 81, 82, 70), (70, 82, 83, 71), (71, 83, 72, 60), (72, 84, 85, 73), (73, 85, 86, 74), (74, 86, 87, 75), (75, 87, 88, 76), (76, 88, 89, 77), (77, 89, 90, 78), (78, 90, 91, 79), (79, 91, 92, 80), (80, 92, 93, 81), (81, 93, 94, 82), (82, 94, 95, 83), (83, 95, 84, 72), (84, 96, 97, 85), (85, 97, 98, 86), (86, 98, 99, 87), (87, 99, 100, 88), (88, 100, 101, 89), (89, 101, 102, 90), (90, 102, 103, 91), (91, 103, 104, 92), (92, 104, 105, 93), (93, 105, 106, 94), (94, 106, 107, 95), (95, 107, 96, 84), (96, 108, 109, 97), (97, 109, 110, 98), (98, 110, 111, 99), (99, 111, 112, 100), (100, 112, 113, 101), (101, 113, 114, 102), (102, 114, 115, 103), (103, 115, 116, 104), (104, 116, 117, 105), (105, 117, 118, 106), (106, 118, 119, 107), (107, 119, 108, 96), (108, 120, 121, 109), (109, 121, 122, 110), (110, 122, 123, 111), (111, 123, 124, 112), (112, 124, 125, 113), (113, 125, 126, 114), (114, 126, 127, 115), (115, 127, 128, 116), (116, 128, 129, 117), (117, 129, 130, 118), (118, 130, 131, 119), (119, 131, 120, 108), (120, 132, 133, 121), (121, 133, 134, 122), (122, 134, 135, 123), (123, 135, 136, 124), (124, 136, 137, 125), (125, 137, 138, 126), (126, 138, 139, 127), (127, 139, 140, 128), (128, 140, 141, 129), (129, 141, 142, 130), (130, 142, 143, 131), (131, 143, 132, 120), (132, 144, 145, 133), (133, 145, 146, 134), (134, 146, 147, 135), (135, 147, 148, 136), (136, 148, 149, 137), (137, 149, 150, 138), (138, 150, 151, 139), (139, 151, 152, 140), (140, 152, 153, 141), (141, 153, 154, 142), (142, 154, 155, 143), (143, 155, 144, 132), (144, 156, 157, 145), (145, 157, 158, 146), (146, 158, 159, 147), (147, 159, 160, 148), (148, 160, 161, 149), (149, 161, 162, 150), (150, 162, 163, 151), (151, 163, 164, 152), (152, 164, 165, 153), (153, 165, 166, 154), (154, 166, 167, 155), (155, 167, 156, 144), (156, 168, 169, 157), (157, 169, 170, 158), (158, 170, 171, 159), (159, 171, 172, 160), (160, 172, 173, 161), (161, 173, 174, 162), (162, 174, 175, 163), (163, 175, 176, 164), (164, 176, 177, 165), (165, 177, 178, 166), (166, 178, 179, 167), (167, 179, 168, 156), (168, 180, 181, 169), (169, 181, 182, 170), (170, 182, 183, 171), (171, 183, 184, 172), (172, 184, 185, 173), (173, 185, 186, 174), (174, 186, 187, 175), (175, 187, 188, 176), (176, 188, 189, 177), (177, 189, 190, 178), (178, 190, 191, 179), (179, 191, 180, 168), (180, 192, 193, 181), (181, 193, 194, 182), (182, 194, 195, 183), (183, 195, 196, 184), (184, 196, 197, 185), (185, 197, 198, 186), (186, 198, 199, 187), (187, 199, 200, 188), (188, 200, 201, 189), (189, 201, 202, 190), (190, 202, 203, 191), (191, 203, 192, 180), (192, 204, 205, 193), (193, 205, 206, 194), (194, 206, 207, 195), (195, 207, 208, 196), (196, 208, 209, 197), (197, 209, 210, 198), (198, 210, 211, 199), (199, 211, 212, 200), (200, 212, 213, 201), (201, 213, 214, 202), (202, 214, 215, 203), (203, 215, 204, 192), (204, 216, 217, 205), (205, 217, 218, 206), (206, 218, 219, 207), (207, 219, 220, 208), (208, 220, 221, 209), (209, 221, 222, 210), (210, 222, 223, 211), (211, 223, 224, 212), (212, 224, 225, 213), (213, 225, 226, 214), (214, 226, 227, 215), (215, 227, 216, 204), (216, 228, 229, 217), (217, 229, 230, 218), (218, 230, 231, 219), (219, 231, 232, 220), (220, 232, 233, 221), (221, 233, 234, 222), (222, 234, 235, 223), (223, 235, 236, 224), (224, 236, 237, 225), (225, 237, 238, 226), (226, 238, 239, 227), (227, 239, 228, 216), (228, 240, 241, 229), (229, 241, 242, 230), (230, 242, 243, 231), (231, 243, 244, 232), (232, 244, 245, 233), (233, 245, 246, 234), (234, 246, 247, 235), (235, 247, 248, 236), (236, 248, 249, 237), (237, 249, 250, 238), (238, 250, 251, 239), (239, 251, 240, 228), (240, 252, 253, 241), (241, 253, 254, 242), (242, 254, 255, 243), (243, 255, 256, 244), (244, 256, 257, 245), (245, 257, 258, 246), (246, 258, 259, 247), (247, 259, 260, 248), (248, 260, 261, 249), (249, 261, 262, 250), (250, 262, 263, 251), (251, 263, 252, 240), (252, 264, 265, 253), (253, 265, 266, 254), (254, 266, 267, 255), (255, 267, 268, 256), (256, 268, 269, 257), (257, 269, 270, 258), (258, 270, 271, 259), (259, 271, 272, 260), (260, 272, 273, 261), (261, 273, 274, 262), (262, 274, 275, 263), (263, 275, 264, 252), (264, 276, 277, 265), (265, 277, 278, 266), (266, 278, 279, 267), (267, 279, 280, 268), (268, 280, 281, 269), (269, 281, 282, 270), (270, 282, 283, 271), (271, 283, 284, 272), (272, 284, 285, 273), (273, 285, 286, 274), (274, 286, 287, 275), (275, 287, 276, 264), (276, 288, 289, 277), (277, 289, 290, 278), (278, 290, 291, 279), (279, 291, 292, 280), (280, 292, 293, 281), (281, 293, 294, 282), (282, 294, 295, 283), (283, 295, 296, 284), (284, 296, 297, 285), (285, 297, 298, 286), (286, 298, 299, 287), (287, 299, 288, 276), (288, 300, 301, 289), (289, 301, 302, 290), (290, 302, 303, 291), (291, 303, 304, 292), (292, 304, 305, 293), (293, 305, 306, 294), (294, 306, 307, 295), (295, 307, 308, 296), (296, 308, 309, 297), (297, 309, 310, 298), (298, 310, 311, 299), (299, 311, 300, 288), (300, 312, 313, 301), (301, 313, 314, 302), (302, 314, 315, 303), (303, 315, 316, 304), (304, 316, 317, 305), (305, 317, 318, 306), (306, 318, 319, 307), (307, 319, 320, 308), (308, 320, 321, 309), (309, 321, 322, 310), (310, 322, 323, 311), (311, 323, 312, 300), (312, 324, 325, 313), (313, 325, 326, 314), (314, 326, 327, 315), (315, 327, 328, 316), (316, 328, 329, 317), (317, 329, 330, 318), (318, 330, 331, 319), (319, 331, 332, 320), (320, 332, 333, 321), (321, 333, 334, 322), (322, 334, 335, 323), (323, 335, 324, 312), (324, 336, 337, 325), (325, 337, 338, 326), (326, 338, 339, 327), (327, 339, 340, 328), (328, 340, 341, 329), (329, 341, 342, 330), (330, 342, 343, 331), (331, 343, 344, 332), (332, 344, 345, 333), (333, 345, 346, 334), (334, 346, 347, 335), (335, 347, 336, 324), (336, 348, 349, 337), (337, 349, 350, 338), (338, 350, 351, 339), (339, 351, 352, 340), (340, 352, 353, 341), (341, 353, 354, 342), (342, 354, 355, 343), (343, 355, 356, 344), (344, 356, 357, 345), (345, 357, 358, 346), (346, 358, 359, 347), (347, 359, 348, 336), (348, 0, 1, 349), (349, 1, 2, 350), (350, 2, 3, 351), (351, 3, 4, 352), (352, 4, 5, 353), (353, 5, 6, 354), (354, 6, 7, 355), (355, 7, 8, 356), (356, 8, 9, 357), (357, 9, 10, 358), (358, 10, 11, 359), (359, 11, 0, 348), (360, 372, 373, 361), (361, 373, 374, 362), (362, 374, 375, 363), (363, 375, 376, 364), (364, 376, 377, 365), (365, 377, 378, 366), (366, 378, 379, 367), (367, 379, 380, 368), (368, 380, 381, 369), (369, 381, 382, 370), (370, 382, 383, 371), (360, 371, 383, 372), (372, 384, 385, 373), (373, 385, 386, 374), (374, 386, 387, 375), (375, 387, 388, 376), (376, 388, 389, 377), (377, 389, 390, 378), (378, 390, 391, 379), (379, 391, 392, 380), (380, 392, 393, 381), (381, 393, 394, 382), (382, 394, 395, 383), (383, 395, 384, 372), (384, 396, 397, 385), (385, 397, 398, 386), (386, 398, 399, 387), (387, 399, 400, 388), (388, 400, 401, 389), (389, 401, 402, 390), (390, 402, 403, 391), (391, 403, 404, 392), (392, 404, 405, 393), (393, 405, 406, 394), (394, 406, 407, 395), (395, 407, 396, 384), (396, 408, 409, 397), (397, 409, 410, 398), (398, 410, 411, 399), (399, 411, 412, 400), (400, 412, 413, 401), (401, 413, 414, 402), (402, 414, 415, 403), (403, 415, 416, 404), (404, 416, 417, 405), (405, 417, 418, 406), (406, 418, 419, 407), (407, 419, 408, 396), (408, 420, 421, 409), (409, 421, 422, 410), (410, 422, 423, 411), (411, 423, 424, 412), (412, 424, 425, 413), (413, 425, 426, 414), (414, 426, 427, 415), (415, 427, 428, 416), (416, 428, 429, 417), (417, 429, 430, 418), (418, 430, 431, 419), (419, 431, 420, 408), (420, 432, 433, 421), (421, 433, 434, 422), (422, 434, 435, 423), (423, 435, 436, 424), (424, 436, 437, 425), (425, 437, 438, 426), (426, 438, 439, 427), (427, 439, 440, 428), (428, 440, 441, 429), (429, 441, 442, 430), (430, 442, 443, 431), (431, 443, 432, 420), (432, 444, 445, 433), (433, 445, 446, 434), (434, 446, 447, 435), (435, 447, 448, 436), (436, 448, 449, 437), (437, 449, 450, 438), (438, 450, 451, 439), (439, 451, 452, 440), (440, 452, 453, 441), (441, 453, 454, 442), (442, 454, 455, 443), (443, 455, 444, 432), (444, 456, 457, 445), (445, 457, 458, 446), (446, 458, 459, 447), (447, 459, 460, 448), (448, 460, 461, 449), (449, 461, 462, 450), (450, 462, 463, 451), (451, 463, 464, 452), (452, 464, 465, 453), (453, 465, 466, 454), (454, 466, 467, 455), (455, 467, 456, 444), (456, 468, 469, 457), (457, 469, 470, 458), (458, 470, 471, 459), (459, 471, 472, 460), (460, 472, 473, 461), (461, 473, 474, 462), (462, 474, 475, 463), (463, 475, 476, 464), (464, 476, 477, 465), (465, 477, 478, 466), (466, 478, 479, 467), (467, 479, 468, 456), (468, 480, 481, 469), (469, 481, 482, 470), (470, 482, 483, 471), (471, 483, 484, 472), (472, 484, 485, 473), (473, 485, 486, 474), (474, 486, 487, 475), (475, 487, 488, 476), (476, 488, 489, 477), (477, 489, 490, 478), (478, 490, 491, 479), (479, 491, 480, 468), (480, 492, 493, 481), (481, 493, 494, 482), (482, 494, 495, 483), (483, 495, 496, 484), (484, 496, 497, 485), (485, 497, 498, 486), (486, 498, 499, 487), (487, 499, 500, 488), (488, 500, 501, 489), (489, 501, 502, 490), (490, 502, 503, 491), (491, 503, 492, 480), (492, 504, 505, 493), (493, 505, 506, 494), (494, 506, 507, 495), (495, 507, 508, 496), (496, 508, 509, 497), (497, 509, 510, 498), (498, 510, 511, 499), (499, 511, 512, 500), (500, 512, 513, 501), (501, 513, 514, 502), (502, 514, 515, 503), (503, 515, 504, 492), (504, 516, 517, 505), (505, 517, 518, 506), (506, 518, 519, 507), (507, 519, 520, 508), (508, 520, 521, 509), (509, 521, 522, 510), (510, 522, 523, 511), (511, 523, 524, 512), (512, 524, 525, 513), (513, 525, 526, 514), (514, 526, 527, 515), (515, 527, 516, 504), (516, 528, 529, 517), (517, 529, 530, 518), (518, 530, 531, 519), (519, 531, 532, 520), (520, 532, 533, 521), (521, 533, 534, 522), (522, 534, 535, 523), (523, 535, 536, 524), (524, 536, 537, 525), (525, 537, 538, 526), (526, 538, 539, 527), (527, 539, 528, 516), (528, 540, 541, 529), (529, 541, 542, 530), (530, 542, 543, 531), (531, 543, 544, 532), (532, 544, 545, 533), (533, 545, 546, 534), (534, 546, 547, 535), (535, 547, 548, 536), (536, 548, 549, 537), (537, 549, 550, 538), (538, 550, 551, 539), (539, 551, 540, 528), (540, 552, 553, 541), (541, 553, 554, 542), (542, 554, 555, 543), (543, 555, 556, 544), (544, 556, 557, 545), (545, 557, 558, 546), (546, 558, 559, 547), (547, 559, 560, 548), (548, 560, 561, 549), (549, 561, 562, 550), (550, 562, 563, 551), (551, 563, 552, 540), (552, 564, 565, 553), (553, 565, 566, 554), (554, 566, 567, 555), (555, 567, 568, 556), (556, 568, 569, 557), (557, 569, 570, 558), (558, 570, 571, 559), (559, 571, 572, 560), (560, 572, 573, 561), (561, 573, 574, 562), (562, 574, 575, 563), (563, 575, 564, 552), (564, 576, 577, 565), (565, 577, 578, 566), (566, 578, 579, 567), (567, 579, 580, 568), (568, 580, 581, 569), (569, 581, 582, 570), (570, 582, 583, 571), (571, 583, 584, 572), (572, 584, 585, 573), (573, 585, 586, 574), (574, 586, 587, 575), (575, 587, 576, 564), (576, 588, 589, 577), (577, 589, 590, 578), (578, 590, 591, 579), (579, 591, 592, 580), (580, 592, 593, 581), (581, 593, 594, 582), (582, 594, 595, 583), (583, 595, 596, 584), (584, 596, 597, 585), (585, 597, 598, 586), (586, 598, 599, 587), (587, 599, 588, 576), (588, 600, 601, 589), (589, 601, 602, 590), (590, 602, 603, 591), (591, 603, 604, 592), (592, 604, 605, 593), (593, 605, 606, 594), (594, 606, 607, 595), (595, 607, 608, 596), (596, 608, 609, 597), (597, 609, 610, 598), (598, 610, 611, 599), (599, 611, 600, 588), (600, 612, 613, 601), (601, 613, 614, 602), (602, 614, 615, 603), (603, 615, 616, 604), (604, 616, 617, 605), (605, 617, 618, 606), (606, 618, 619, 607), (607, 619, 620, 608), (608, 620, 621, 609), (609, 621, 622, 610), (610, 622, 623, 611), (611, 623, 612, 600), (612, 624, 625, 613), (613, 625, 626, 614), (614, 626, 627, 615), (615, 627, 628, 616), (616, 628, 629, 617), (617, 629, 630, 618), (618, 630, 631, 619), (619, 631, 632, 620), (620, 632, 633, 621), (621, 633, 634, 622), (622, 634, 635, 623), (623, 635, 624, 612), (624, 636, 637, 625), (625, 637, 638, 626), (626, 638, 639, 627), (627, 639, 640, 628), (628, 640, 641, 629), (629, 641, 642, 630), (630, 642, 643, 631), (631, 643, 644, 632), (632, 644, 645, 633), (633, 645, 646, 634), (634, 646, 647, 635), (635, 647, 636, 624), (636, 648, 649, 637), (637, 649, 650, 638), (638, 650, 651, 639), (639, 651, 652, 640), (640, 652, 653, 641), (641, 653, 654, 642), (642, 654, 655, 643), (643, 655, 656, 644), (644, 656, 657, 645), (645, 657, 658, 646), (646, 658, 659, 647), (647, 659, 648, 636), (648, 660, 661, 649), (649, 661, 662, 650), (650, 662, 663, 651), (651, 663, 664, 652), (652, 664, 665, 653), (653, 665, 666, 654), (654, 666, 667, 655), (655, 667, 668, 656), (656, 668, 669, 657), (657, 669, 670, 658), (658, 670, 671, 659), (659, 671, 660, 648), (660, 672, 673, 661), (661, 673, 674, 662), (662, 674, 675, 663), (663, 675, 676, 664), (664, 676, 677, 665), (665, 677, 678, 666), (666, 678, 679, 667), (667, 679, 680, 668), (668, 680, 681, 669), (669, 681, 682, 670), (670, 682, 683, 671), (671, 683, 672, 660), (672, 684, 685, 673), (673, 685, 686, 674), (674, 686, 687, 675), (675, 687, 688, 676), (676, 688, 689, 677), (677, 689, 690, 678), (678, 690, 691, 679), (679, 691, 692, 680), (680, 692, 693, 681), (681, 693, 694, 682), (682, 694, 695, 683), (683, 695, 684, 672), (684, 696, 697, 685), (685, 697, 698, 686), (686, 698, 699, 687), (687, 699, 700, 688), (688, 700, 701, 689), (689, 701, 702, 690), (690, 702, 703, 691), (691, 703, 704, 692), (692, 704, 705, 693), (693, 705, 706, 694), (694, 706, 707, 695), (695, 707, 696, 684), (696, 708, 709, 697), (697, 709, 710, 698), (698, 710, 711, 699), (699, 711, 712, 700), (700, 712, 713, 701), (701, 713, 714, 702), (702, 714, 715, 703), (703, 715, 716, 704), (704, 716, 717, 705), (705, 717, 718, 706), (706, 718, 719, 707), (707, 719, 708, 696), (708, 360, 361, 709), (709, 361, 362, 710), (710, 362, 363, 711), (711, 363, 364, 712), (712, 364, 365, 713), (713, 365, 366, 714), (714, 366, 367, 715), (715, 367, 368, 716), (716, 368, 369, 717), (717, 369, 370, 718), (718, 370, 371, 719), (719, 371, 360, 708), (720, 732, 733, 721), (721, 733, 734, 722), (722, 734, 735, 723), (723, 735, 736, 724), (724, 736, 737, 725), (725, 737, 738, 726), (726, 738, 739, 727), (727, 739, 740, 728), (728, 740, 741, 729), (729, 741, 742, 730), (730, 742, 743, 731), (720, 731, 743, 732), (732, 744, 745, 733), (733, 745, 746, 734), (734, 746, 747, 735), (735, 747, 748, 736), (736, 748, 749, 737), (737, 749, 750, 738), (738, 750, 751, 739), (739, 751, 752, 740), (740, 752, 753, 741), (741, 753, 754, 742), (742, 754, 755, 743), (743, 755, 744, 732), (744, 756, 757, 745), (745, 757, 758, 746), (746, 758, 759, 747), (747, 759, 760, 748), (748, 760, 761, 749), (749, 761, 762, 750), (750, 762, 763, 751), (751, 763, 764, 752), (752, 764, 765, 753), (753, 765, 766, 754), (754, 766, 767, 755), (755, 767, 756, 744), (756, 768, 769, 757), (757, 769, 770, 758), (758, 770, 771, 759), (759, 771, 772, 760), (760, 772, 773, 761), (761, 773, 774, 762), (762, 774, 775, 763), (763, 775, 776, 764), (764, 776, 777, 765), (765, 777, 778, 766), (766, 778, 779, 767), (767, 779, 768, 756), (768, 780, 781, 769), (769, 781, 782, 770), (770, 782, 783, 771), (771, 783, 784, 772), (772, 784, 785, 773), (773, 785, 786, 774), (774, 786, 787, 775), (775, 787, 788, 776), (776, 788, 789, 777), (777, 789, 790, 778), (778, 790, 791, 779), (779, 791, 780, 768), (780, 792, 793, 781), (781, 793, 794, 782), (782, 794, 795, 783), (783, 795, 796, 784), (784, 796, 797, 785), (785, 797, 798, 786), (786, 798, 799, 787), (787, 799, 800, 788), (788, 800, 801, 789), (789, 801, 802, 790), (790, 802, 803, 791), (791, 803, 792, 780), (792, 804, 805, 793), (793, 805, 806, 794), (794, 806, 807, 795), (795, 807, 808, 796), (796, 808, 809, 797), (797, 809, 810, 798), (798, 810, 811, 799), (799, 811, 812, 800), (800, 812, 813, 801), (801, 813, 814, 802), (802, 814, 815, 803), (803, 815, 804, 792), (804, 816, 817, 805), (805, 817, 818, 806), (806, 818, 819, 807), (807, 819, 820, 808), (808, 820, 821, 809), (809, 821, 822, 810), (810, 822, 823, 811), (811, 823, 824, 812), (812, 824, 825, 813), (813, 825, 826, 814), (814, 826, 827, 815), (815, 827, 816, 804), (816, 828, 829, 817), (817, 829, 830, 818), (818, 830, 831, 819), (819, 831, 832, 820), (820, 832, 833, 821), (821, 833, 834, 822), (822, 834, 835, 823), (823, 835, 836, 824), (824, 836, 837, 825), (825, 837, 838, 826), (826, 838, 839, 827), (827, 839, 828, 816), (828, 840, 841, 829), (829, 841, 842, 830), (830, 842, 843, 831), (831, 843, 844, 832), (832, 844, 845, 833), (833, 845, 846, 834), (834, 846, 847, 835), (835, 847, 848, 836), (836, 848, 849, 837), (837, 849, 850, 838), (838, 850, 851, 839), (839, 851, 840, 828), (840, 852, 853, 841), (841, 853, 854, 842), (842, 854, 855, 843), (843, 855, 856, 844), (844, 856, 857, 845), (845, 857, 858, 846), (846, 858, 859, 847), (847, 859, 860, 848), (848, 860, 861, 849), (849, 861, 862, 850), (850, 862, 863, 851), (851, 863, 852, 840), (852, 864, 865, 853), (853, 865, 866, 854), (854, 866, 867, 855), (855, 867, 868, 856), (856, 868, 869, 857), (857, 869, 870, 858), (858, 870, 871, 859), (859, 871, 872, 860), (860, 872, 873, 861), (861, 873, 874, 862), (862, 874, 875, 863), (863, 875, 864, 852), (864, 876, 877, 865), (865, 877, 878, 866), (866, 878, 879, 867), (867, 879, 880, 868), (868, 880, 881, 869), (869, 881, 882, 870), (870, 882, 883, 871), (871, 883, 884, 872), (872, 884, 885, 873), (873, 885, 886, 874), (874, 886, 887, 875), (875, 887, 876, 864), (876, 888, 889, 877), (877, 889, 890, 878), (878, 890, 891, 879), (879, 891, 892, 880), (880, 892, 893, 881), (881, 893, 894, 882), (882, 894, 895, 883), (883, 895, 896, 884), (884, 896, 897, 885), (885, 897, 898, 886), (886, 898, 899, 887), (887, 899, 888, 876), (888, 900, 901, 889), (889, 901, 902, 890), (890, 902, 903, 891), (891, 903, 904, 892), (892, 904, 905, 893), (893, 905, 906, 894), (894, 906, 907, 895), (895, 907, 908, 896), (896, 908, 909, 897), (897, 909, 910, 898), (898, 910, 911, 899), (899, 911, 900, 888), (900, 912, 913, 901), (901, 913, 914, 902), (902, 914, 915, 903), (903, 915, 916, 904), (904, 916, 917, 905), (905, 917, 918, 906), (906, 918, 919, 907), (907, 919, 920, 908), (908, 920, 921, 909), (909, 921, 922, 910), (910, 922, 923, 911), (911, 923, 912, 900), (912, 924, 925, 913), (913, 925, 926, 914), (914, 926, 927, 915), (915, 927, 928, 916), (916, 928, 929, 917), (917, 929, 930, 918), (918, 930, 931, 919), (919, 931, 932, 920), (920, 932, 933, 921), (921, 933, 934, 922), (922, 934, 935, 923), (923, 935, 924, 912), (924, 936, 937, 925), (925, 937, 938, 926), (926, 938, 939, 927), (927, 939, 940, 928), (928, 940, 941, 929), (929, 941, 942, 930), (930, 942, 943, 931), (931, 943, 944, 932), (932, 944, 945, 933), (933, 945, 946, 934), (934, 946, 947, 935), (935, 947, 936, 924), (936, 948, 949, 937), (937, 949, 950, 938), (938, 950, 951, 939), (939, 951, 952, 940), (940, 952, 953, 941), (941, 953, 954, 942), (942, 954, 955, 943), (943, 955, 956, 944), (944, 956, 957, 945), (945, 957, 958, 946), (946, 958, 959, 947), (947, 959, 948, 936), (948, 960, 961, 949), (949, 961, 962, 950), (950, 962, 963, 951), (951, 963, 964, 952), (952, 964, 965, 953), (953, 965, 966, 954), (954, 966, 967, 955), (955, 967, 968, 956), (956, 968, 969, 957), (957, 969, 970, 958), (958, 970, 971, 959), (959, 971, 960, 948), (960, 972, 973, 961), (961, 973, 974, 962), (962, 974, 975, 963), (963, 975, 976, 964), (964, 976, 977, 965), (965, 977, 978, 966), (966, 978, 979, 967), (967, 979, 980, 968), (968, 980, 981, 969), (969, 981, 982, 970), (970, 982, 983, 971), (971, 983, 972, 960), (972, 984, 985, 973), (973, 985, 986, 974), (974, 986, 987, 975), (975, 987, 988, 976), (976, 988, 989, 977), (977, 989, 990, 978), (978, 990, 991, 979), (979, 991, 992, 980), (980, 992, 993, 981), (981, 993, 994, 982), (982, 994, 995, 983), (983, 995, 984, 972), (984, 996, 997, 985), (985, 997, 998, 986), (986, 998, 999, 987), (987, 999, 1000, 988), (988, 1000, 1001, 989), (989, 1001, 1002, 990), (990, 1002, 1003, 991), (991, 1003, 1004, 992), (992, 1004, 1005, 993), (993, 1005, 1006, 994), (994, 1006, 1007, 995), (995, 1007, 996, 984), (996, 1008, 1009, 997), (997, 1009, 1010, 998), (998, 1010, 1011, 999), (999, 1011, 1012, 1000), (1000, 1012, 1013, 1001), (1001, 1013, 1014, 1002), (1002, 1014, 1015, 1003), (1003, 1015, 1016, 1004), (1004, 1016, 1017, 1005), (1005, 1017, 1018, 1006), (1006, 1018, 1019, 1007), (1007, 1019, 1008, 996), (1008, 1020, 1021, 1009), (1009, 1021, 1022, 1010), (1010, 1022, 1023, 1011), (1011, 1023, 1024, 1012), (1012, 1024, 1025, 1013), (1013, 1025, 1026, 1014), (1014, 1026, 1027, 1015), (1015, 1027, 1028, 1016), (1016, 1028, 1029, 1017), (1017, 1029, 1030, 1018), (1018, 1030, 1031, 1019), (1019, 1031, 1020, 1008), (1020, 1032, 1033, 1021), (1021, 1033, 1034, 1022), (1022, 1034, 1035, 1023), (1023, 1035, 1036, 1024), (1024, 1036, 1037, 1025), (1025, 1037, 1038, 1026), (1026, 1038, 1039, 1027), (1027, 1039, 1040, 1028), (1028, 1040, 1041, 1029), (1029, 1041, 1042, 1030), (1030, 1042, 1043, 1031), (1031, 1043, 1032, 1020), (1032, 1044, 1045, 1033), (1033, 1045, 1046, 1034), (1034, 1046, 1047, 1035), (1035, 1047, 1048, 1036), (1036, 1048, 1049, 1037), (1037, 1049, 1050, 1038), (1038, 1050, 1051, 1039), (1039, 1051, 1052, 1040), (1040, 1052, 1053, 1041), (1041, 1053, 1054, 1042), (1042, 1054, 1055, 1043), (1043, 1055, 1044, 1032), (1044, 1056, 1057, 1045), (1045, 1057, 1058, 1046), (1046, 1058, 1059, 1047), (1047, 1059, 1060, 1048), (1048, 1060, 1061, 1049), (1049, 1061, 1062, 1050), (1050, 1062, 1063, 1051), (1051, 1063, 1064, 1052), (1052, 1064, 1065, 1053), (1053, 1065, 1066, 1054), (1054, 1066, 1067, 1055), (1055, 1067, 1056, 1044), (1056, 1068, 1069, 1057), (1057, 1069, 1070, 1058), (1058, 1070, 1071, 1059), (1059, 1071, 1072, 1060), (1060, 1072, 1073, 1061), (1061, 1073, 1074, 1062), (1062, 1074, 1075, 1063), (1063, 1075, 1076, 1064), (1064, 1076, 1077, 1065), (1065, 1077, 1078, 1066), (1066, 1078, 1079, 1067), (1067, 1079, 1068, 1056), (1068, 720, 721, 1069), (1069, 721, 722, 1070), (1070, 722, 723, 1071), (1071, 723, 724, 1072), (1072, 724, 725, 1073), (1073, 725, 726, 1074), (1074, 726, 727, 1075), (1075, 727, 728, 1076), (1076, 728, 729, 1077), (1077, 729, 730, 1078), (1078, 730, 731, 1079), (1079, 731, 720, 1068)])
me_torus.use_remesh_preserve_volume = False
me_torus.use_remesh_preserve_attributes = False
me_torus.use_mirror_vertex_groups = False
me_torus.update()

# ---- objects
ob_sound = bpy.data.objects.new('Sound', me_torus)
ob_lamp = bpy.data.objects.new('Lamp', light_lamp)
ob_camera = bpy.data.objects.new('Camera', cam_camera)

# ---- transforms, parenting, visibility, modifiers, constraints
ob_sound.location = (0.0, -1.0, 0.0)
ob_sound.rotation_euler = (1.571, -0.0, 0.0)
ob_sound.lineart.crease_threshold = 0.0
ob_lamp.location = (4.076, 1.005, 5.904)
ob_lamp.rotation_euler = (0.6503, 0.05522, 1.866)
ob_lamp.lock_rotations_4d = False
ob_lamp.empty_display_type = 'ARROWS'
ob_lamp.color = (0.0, 0.0, 0.0, 0.0)
ob_lamp.lineart.crease_threshold = 0.0
ob_camera.location = (7.481, -6.508, 5.344)
ob_camera.rotation_euler = (1.109, 0.01082, 0.8149)
ob_camera.lock_rotations_4d = False
ob_camera.empty_display_type = 'ARROWS'
ob_camera.color = (0.0, 0.0, 0.0, 0.0)
ob_camera.display_type = 'WIRE'
ob_camera.lineart.crease_threshold = 0.0

# ---- collection membership
col_collection_1.objects.link(ob_sound)
col_collection_1.objects.link(ob_lamp)
col_collection_1.objects.link(ob_camera)

# ---- scene / render settings (as saved in the file)
scene.camera = ob_camera
scene.frame_start = 1; scene.frame_end = 250; scene.frame_set(1)
scene.render.engine = 'BLENDER_EEVEE_NEXT'
scene.render.resolution_percentage = 50
scene.render.dither_intensity = 0.0
scene.cycles.use_denoising = False
scene.cycles.samples = 10
scene.cycles.sampling_pattern = 'TABULATED_SOBOL'
scene.cycles.light_sampling_threshold = 0.0
scene.cycles.use_adaptive_sampling = False
scene.cycles.use_light_tree = False
scene.cycles.blur_glossy = 0.0
scene.cycles.pixel_filter_type = 'GAUSSIAN'
scene.cycles.sample_clamp_indirect = 0.0
scene.view_settings.view_transform = 'Standard'
bpy.context.view_layer.update()
